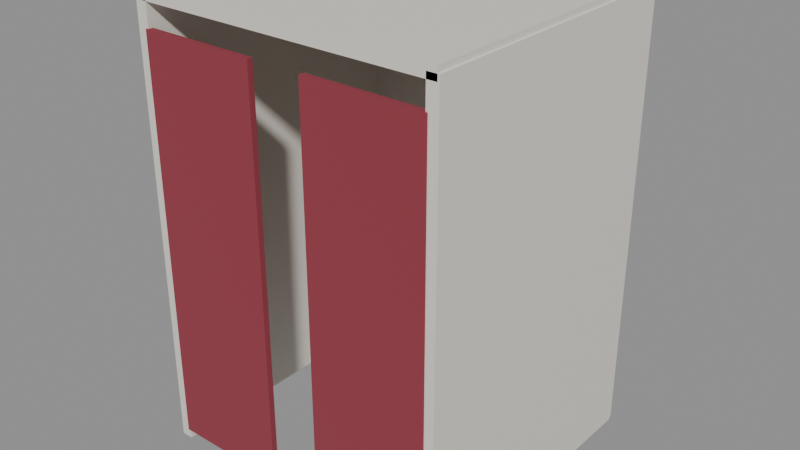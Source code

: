 # Source: fitting_booth.blend  (saved by Blender 5.2.44; exported with 4.5.12 LTS)
import bpy
from mathutils import Matrix  # noqa: F401  (used for matrix-valued properties, if any)

bpy.ops.wm.read_factory_settings(use_empty=True)
scene = bpy.context.scene
scene.name = 'Scene'

# ---- materials (node trees are filled in below, after node groups)
mat_laminate = bpy.data.materials.new('laminate')
mat_velvet = bpy.data.materials.new('velvet')

# ---- material node trees
mat_laminate.use_nodes = True; mat_laminate.node_tree.nodes.clear()
_N = mat_laminate.node_tree.nodes; _L = mat_laminate.node_tree.links
n0 = _N.new('ShaderNodeBsdfPrincipled'); n0.name = 'Principled BSDF'; n0.location = (-200, 100)
n0.inputs[0].default_value = (0.79, 0.75, 0.68, 1.0)
n0.inputs[10].default_value = 0.005
n1 = _N.new('ShaderNodeOutputMaterial'); n1.name = 'Material Output'; n1.location = (200, 100)
_L.new(n0.outputs[0], n1.inputs[0])
n1.is_active_output = True
mat_velvet.use_nodes = True; mat_velvet.node_tree.nodes.clear()
_N = mat_velvet.node_tree.nodes; _L = mat_velvet.node_tree.links
n0 = _N.new('ShaderNodeBsdfPrincipled'); n0.name = 'Principled BSDF'; n0.location = (-200, 100)
n0.inputs[0].default_value = (0.29, 0.04, 0.06, 1.0)
n0.inputs[2].default_value = 1.0
n0.inputs[10].default_value = 0.005
n1 = _N.new('ShaderNodeOutputMaterial'); n1.name = 'Material Output'; n1.location = (200, 100)
_L.new(n0.outputs[0], n1.inputs[0])
n1.is_active_output = True

# ---- meshes
me_box = bpy.data.meshes.new('box')
me_box.from_pydata([(-0.8, -0.03, -1.15), (-0.8, -0.03, 1.15), (-0.8, 0.03, -1.15), (-0.8, 0.03, 1.15), (0.8, -0.03, -1.15), (0.8, -0.03, 1.15), (0.8, 0.03, -1.15), (0.8, 0.03, 1.15), (-0.81, -1.5, -1.15), (-0.81, -1.5, 1.15), (-0.81, 0.0, -1.15), (-0.81, 0.0, 1.15), (-0.75, -1.5, -1.15), (-0.75, -1.5, 1.15), (-0.75, 0.0, -1.15), (-0.75, 0.0, 1.15), (0.75, -1.5, -1.15), (0.75, -1.5, 1.15), (0.75, 0.0, -1.15), (0.75, 0.0, 1.15), (0.81, -1.5, -1.15), (0.81, -1.5, 1.15), (0.81, 0.0, -1.15), (0.81, 0.0, 1.15), (-0.8, -1.5, 1.12), (-0.8, -1.5, 1.18), (-0.8, 1.192e-07, 1.12), (-0.8, 1.192e-07, 1.18), (0.8, -1.5, 1.12), (0.8, -1.5, 1.18), (0.8, 1.192e-07, 1.12), (0.8, 1.192e-07, 1.18)], [], [(0, 1, 3, 2), (2, 3, 7, 6), (6, 7, 5, 4), (4, 5, 1, 0), (2, 6, 4, 0), (7, 3, 1, 5), (8, 9, 11, 10), (10, 11, 15, 14), (14, 15, 13, 12), (12, 13, 9, 8), (10, 14, 12, 8), (15, 11, 9, 13), (16, 17, 19, 18), (18, 19, 23, 22), (22, 23, 21, 20), (20, 21, 17, 16), (18, 22, 20, 16), (23, 19, 17, 21), (24, 25, 27, 26), (26, 27, 31, 30), (30, 31, 29, 28), (28, 29, 25, 24), (26, 30, 28, 24), (31, 27, 25, 29)])
me_box.materials.append(mat_laminate)
me_box.update()
me_box_004 = bpy.data.meshes.new('box.004')
me_box_004.from_pydata([(-0.31, -0.015, -1.05), (-0.31, -0.015, 1.05), (-0.31, 0.015, -1.05), (-0.31, 0.015, 1.05), (0.31, -0.015, -1.05), (0.31, -0.015, 1.05), (0.31, 0.015, -1.05), (0.31, 0.015, 1.05), (0.59, -0.015, -1.05), (0.59, -0.015, 1.05), (0.59, 0.015, -1.05), (0.59, 0.015, 1.05), (1.21, -0.015, -1.05), (1.21, -0.015, 1.05), (1.21, 0.015, -1.05), (1.21, 0.015, 1.05)], [], [(0, 1, 3, 2), (2, 3, 7, 6), (6, 7, 5, 4), (4, 5, 1, 0), (2, 6, 4, 0), (7, 3, 1, 5), (8, 9, 11, 10), (10, 11, 15, 14), (14, 15, 13, 12), (12, 13, 9, 8), (10, 14, 12, 8), (15, 11, 9, 13)])
me_box_004.materials.append(mat_velvet)
me_box_004.update()

# ---- objects
ob_fitting_booth = bpy.data.objects.new('fitting_booth', None)
ob_laminate = bpy.data.objects.new('laminate', me_box)
ob_velvet = bpy.data.objects.new('velvet', me_box_004)

# ---- transforms, parenting, visibility, modifiers, constraints
ob_fitting_booth.location = (0.0, 0.0, 0.0)
ob_fitting_booth.empty_display_size = 0.1
ob_laminate.parent = ob_fitting_booth
ob_laminate.location = (0.0, 0.75, 1.15)
ob_velvet.parent = ob_fitting_booth
ob_velvet.location = (-0.45, -0.74, 1.1)

# ---- collection membership
scene.collection.objects.link(ob_fitting_booth)
scene.collection.objects.link(ob_laminate)
scene.collection.objects.link(ob_velvet)

# ---- scene / render settings (as saved in the file)
scene.frame_start = 1; scene.frame_end = 250; scene.frame_set(1)
scene.render.engine = 'BLENDER_EEVEE_NEXT'
scene.render.bake_bias = 0.0
scene.render.bake_samples = 0
scene.render.compositor_device = 'GPU'
scene.eevee.use_volume_custom_range = False
scene.eevee.fast_gi_thickness_near = 0.1
scene.eevee.fast_gi_thickness_far = 0.0
scene.eevee.ray_tracing_options.screen_trace_thickness = 0.1
bpy.context.view_layer.update()

# ---- added for rendering (the .blend has no active camera and no usable light): camera, sun + grey world if the file has none
cam_auto = bpy.data.cameras.new('AutoCamera')
cam_auto.lens = 50.0
cam_auto.sensor_width = 36.0
cam_auto.clip_end = 1000.0
ob_auto_camera = bpy.data.objects.new('AutoCamera', cam_auto)
scene.collection.objects.link(ob_auto_camera)
ob_auto_camera.location = (2.98513, -3.56965, 3.5531)
ob_auto_camera.rotation_euler = (1.09748, -7.21219e-08, 0.694738)
scene.camera = ob_auto_camera
light_auto_sun = bpy.data.lights.new('AutoSun', 'SUN')
light_auto_sun.energy = 3.0
light_auto_sun.angle = 0.0523599
ob_auto_sun = bpy.data.objects.new('AutoSun', light_auto_sun)
scene.collection.objects.link(ob_auto_sun)
ob_auto_sun.rotation_euler = (0.872665, 0.174533, 0.523599)
if scene.world is None:
    world_auto = bpy.data.worlds.new('AutoWorld')
    world_auto.color = (0.3, 0.3, 0.3)
    scene.world = world_auto
bpy.context.view_layer.update()

